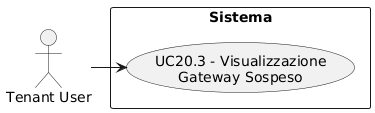

The diagram above was rendered by PlantUML. Its source (embedded in the PNG):
@startuml
skinparam wrapWidth 200
skinparam MaxMessageSize 150
top to bottom direction
skinparam packageStyle rectangle

actor "Tenant User" as CA_tenant_usr

rectangle "Sistema" {
    usecase "UC20.3 - Visualizzazione Gateway Sospeso" as visualizzazione_gateway_sospeso
}

CA_tenant_usr -right-> visualizzazione_gateway_sospeso
@enduml